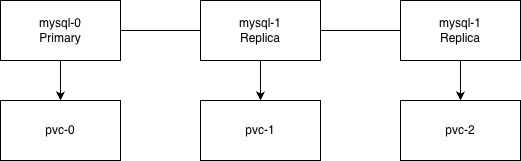

The diagram above was exported from draw.io. Its source (the exported page's mxGraphModel, read from the mxfile embedded in the PNG):
<mxGraphModel dx="1186" dy="794" grid="1" gridSize="10" guides="1" tooltips="1" connect="1" arrows="1" fold="1" page="1" pageScale="1" pageWidth="850" pageHeight="1100" math="0" shadow="0">
  <root>
    <mxCell id="0" />
    <mxCell id="1" parent="0" />
    <mxCell id="2" edge="1" parent="1" source="4" style="edgeStyle=orthogonalEdgeStyle;rounded=0;orthogonalLoop=1;jettySize=auto;html=1;entryX=0;entryY=0.5;entryDx=0;entryDy=0;endArrow=none;endFill=0;" target="7">
      <mxGeometry relative="1" as="geometry" />
    </mxCell>
    <mxCell id="3" edge="1" parent="1" source="4" style="edgeStyle=orthogonalEdgeStyle;rounded=0;orthogonalLoop=1;jettySize=auto;html=1;entryX=0.5;entryY=0;entryDx=0;entryDy=0;" target="10">
      <mxGeometry relative="1" as="geometry" />
    </mxCell>
    <mxCell id="4" parent="1" style="rounded=0;whiteSpace=wrap;html=1;" value="mysql-0&lt;div&gt;Primary&lt;/div&gt;" vertex="1">
      <mxGeometry height="60" width="120" x="160" y="760" as="geometry" />
    </mxCell>
    <mxCell id="5" edge="1" parent="1" source="7" style="edgeStyle=orthogonalEdgeStyle;rounded=0;orthogonalLoop=1;jettySize=auto;html=1;entryX=0;entryY=0.5;entryDx=0;entryDy=0;endArrow=none;endFill=0;" target="9">
      <mxGeometry relative="1" as="geometry" />
    </mxCell>
    <mxCell id="6" edge="1" parent="1" source="7" style="edgeStyle=orthogonalEdgeStyle;rounded=0;orthogonalLoop=1;jettySize=auto;html=1;entryX=0.5;entryY=0;entryDx=0;entryDy=0;" target="11">
      <mxGeometry relative="1" as="geometry" />
    </mxCell>
    <mxCell id="7" parent="1" style="rounded=0;whiteSpace=wrap;html=1;" value="mysql-1&lt;div&gt;Replica&lt;/div&gt;" vertex="1">
      <mxGeometry height="60" width="120" x="360" y="760" as="geometry" />
    </mxCell>
    <mxCell id="8" edge="1" parent="1" source="9" style="edgeStyle=orthogonalEdgeStyle;rounded=0;orthogonalLoop=1;jettySize=auto;html=1;entryX=0.5;entryY=0;entryDx=0;entryDy=0;" target="12">
      <mxGeometry relative="1" as="geometry" />
    </mxCell>
    <mxCell id="9" parent="1" style="rounded=0;whiteSpace=wrap;html=1;" value="mysql-1&lt;div&gt;Replica&lt;/div&gt;" vertex="1">
      <mxGeometry height="60" width="120" x="560" y="760" as="geometry" />
    </mxCell>
    <mxCell id="10" parent="1" style="rounded=0;whiteSpace=wrap;html=1;" value="pvc-0" vertex="1">
      <mxGeometry height="60" width="120" x="160" y="860" as="geometry" />
    </mxCell>
    <mxCell id="11" parent="1" style="rounded=0;whiteSpace=wrap;html=1;" value="pvc-1" vertex="1">
      <mxGeometry height="60" width="120" x="360" y="860" as="geometry" />
    </mxCell>
    <mxCell id="12" parent="1" style="rounded=0;whiteSpace=wrap;html=1;" value="pvc-2" vertex="1">
      <mxGeometry height="60" width="120" x="560" y="860" as="geometry" />
    </mxCell>
  </root>
</mxGraphModel>